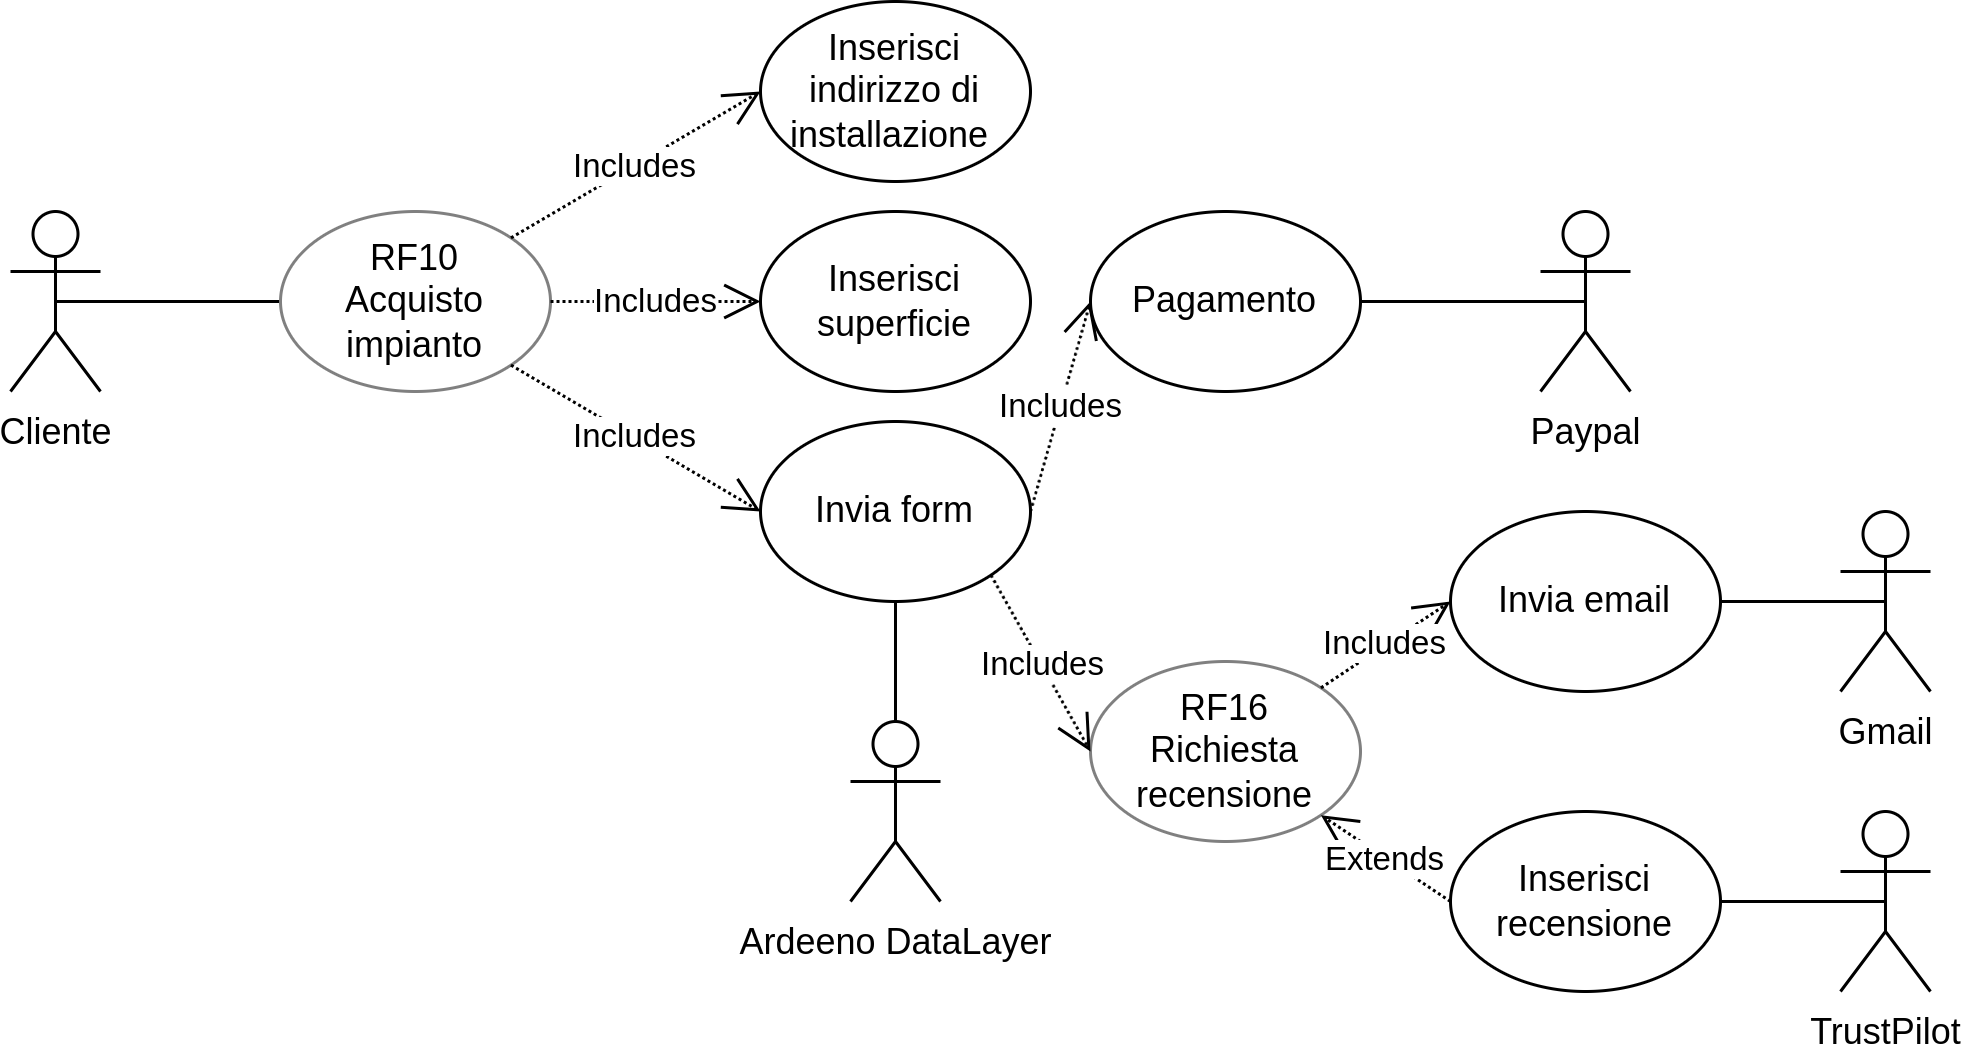

The diagram above was exported from draw.io. Its source (the exported page's mxGraphModel, read from the mxfile embedded in the PNG):
<mxGraphModel dx="1038" dy="663" grid="1" gridSize="10" guides="1" tooltips="1" connect="1" arrows="1" fold="1" page="1" pageScale="1" pageWidth="1169" pageHeight="827" math="0" shadow="0">
  <root>
    <mxCell id="0" />
    <mxCell id="1" parent="0" />
    <mxCell id="2" value="Cliente" style="shape=umlActor;verticalLabelPosition=bottom;verticalAlign=top;html=1;outlineConnect=0;perimeterSpacing=14;" vertex="1" parent="1">
      <mxGeometry x="260" y="80" width="30" height="60" as="geometry" />
    </mxCell>
    <mxCell id="3" style="rounded=0;orthogonalLoop=1;jettySize=auto;html=1;exitX=0;exitY=0.5;exitDx=0;exitDy=0;endArrow=none;endFill=0;entryX=0.5;entryY=0.5;entryDx=0;entryDy=0;entryPerimeter=0;" edge="1" source="4" target="2" parent="1">
      <mxGeometry relative="1" as="geometry">
        <mxPoint x="160" y="120" as="targetPoint" />
      </mxGeometry>
    </mxCell>
    <mxCell id="4" value="RF10&lt;br&gt;Acquisto impianto" style="ellipse;whiteSpace=wrap;html=1;fillColor=#FFFFFF;gradientColor=none;strokeColor=#808080;strokeWidth=1;" vertex="1" parent="1">
      <mxGeometry x="350" y="80" width="90" height="60" as="geometry" />
    </mxCell>
    <mxCell id="5" value="Inserisci indirizzo di installazione&amp;nbsp;" style="ellipse;whiteSpace=wrap;html=1;" vertex="1" parent="1">
      <mxGeometry x="510" y="10" width="90" height="60" as="geometry" />
    </mxCell>
    <mxCell id="6" value="RF16&lt;br&gt;Richiesta recensione" style="ellipse;whiteSpace=wrap;html=1;fillColor=#FFFFFF;strokeColor=#808080;" vertex="1" parent="1">
      <mxGeometry x="620" y="230" width="90" height="60" as="geometry" />
    </mxCell>
    <mxCell id="7" style="edgeStyle=none;rounded=0;orthogonalLoop=1;jettySize=auto;html=1;exitX=0.5;exitY=0;exitDx=0;exitDy=0;exitPerimeter=0;entryX=0.5;entryY=1;entryDx=0;entryDy=0;endArrow=none;endFill=0;endSize=10;" edge="1" source="8" target="20" parent="1">
      <mxGeometry relative="1" as="geometry" />
    </mxCell>
    <mxCell id="8" value="Ardeeno DataLayer" style="shape=umlActor;verticalLabelPosition=bottom;verticalAlign=top;html=1;outlineConnect=0;" vertex="1" parent="1">
      <mxGeometry x="540" y="250" width="30" height="60" as="geometry" />
    </mxCell>
    <mxCell id="9" style="edgeStyle=none;rounded=0;orthogonalLoop=1;jettySize=auto;html=1;exitX=0.5;exitY=0.5;exitDx=0;exitDy=0;exitPerimeter=0;entryX=1;entryY=0.5;entryDx=0;entryDy=0;endArrow=none;endFill=0;" edge="1" source="10" target="14" parent="1">
      <mxGeometry relative="1" as="geometry" />
    </mxCell>
    <mxCell id="10" value="Gmail" style="shape=umlActor;verticalLabelPosition=bottom;verticalAlign=top;html=1;outlineConnect=0;" vertex="1" parent="1">
      <mxGeometry x="870" y="180" width="30" height="60" as="geometry" />
    </mxCell>
    <mxCell id="11" style="edgeStyle=none;rounded=0;orthogonalLoop=1;jettySize=auto;html=1;exitX=0.5;exitY=0.5;exitDx=0;exitDy=0;exitPerimeter=0;entryX=1;entryY=0.5;entryDx=0;entryDy=0;endArrow=none;endFill=0;" edge="1" source="12" target="13" parent="1">
      <mxGeometry relative="1" as="geometry" />
    </mxCell>
    <mxCell id="12" value="TrustPilot" style="shape=umlActor;verticalLabelPosition=bottom;verticalAlign=top;html=1;outlineConnect=0;" vertex="1" parent="1">
      <mxGeometry x="870" y="280" width="30" height="60" as="geometry" />
    </mxCell>
    <mxCell id="13" value="Inserisci recensione" style="ellipse;whiteSpace=wrap;html=1;" vertex="1" parent="1">
      <mxGeometry x="740" y="280" width="90" height="60" as="geometry" />
    </mxCell>
    <mxCell id="14" value="Invia email" style="ellipse;whiteSpace=wrap;html=1;" vertex="1" parent="1">
      <mxGeometry x="740" y="180" width="90" height="60" as="geometry" />
    </mxCell>
    <mxCell id="15" value="Includes" style="endArrow=open;endSize=10;endFill=0;html=1;rounded=0;dashed=1;dashPattern=1 1;entryX=0;entryY=0.5;entryDx=0;entryDy=0;exitX=1;exitY=0;exitDx=0;exitDy=0;" edge="1" source="6" target="14" parent="1">
      <mxGeometry width="160" relative="1" as="geometry">
        <mxPoint x="550" y="80" as="sourcePoint" />
        <mxPoint x="670" y="80" as="targetPoint" />
      </mxGeometry>
    </mxCell>
    <mxCell id="16" value="Includes" style="endArrow=open;endSize=10;endFill=0;html=1;rounded=0;dashed=1;dashPattern=1 1;exitX=1;exitY=0;exitDx=0;exitDy=0;entryX=0;entryY=0.5;entryDx=0;entryDy=0;" edge="1" source="4" target="5" parent="1">
      <mxGeometry width="160" relative="1" as="geometry">
        <mxPoint x="580" y="70" as="sourcePoint" />
        <mxPoint x="460" y="190" as="targetPoint" />
      </mxGeometry>
    </mxCell>
    <mxCell id="17" style="rounded=0;orthogonalLoop=1;jettySize=auto;html=1;exitX=0.5;exitY=0.5;exitDx=0;exitDy=0;exitPerimeter=0;entryX=1;entryY=0.5;entryDx=0;entryDy=0;endArrow=none;endFill=0;endSize=10;" edge="1" source="18" target="23" parent="1">
      <mxGeometry relative="1" as="geometry" />
    </mxCell>
    <mxCell id="18" value="Paypal" style="shape=umlActor;verticalLabelPosition=bottom;verticalAlign=top;html=1;outlineConnect=0;" vertex="1" parent="1">
      <mxGeometry x="770" y="80" width="30" height="60" as="geometry" />
    </mxCell>
    <mxCell id="19" value="Inserisci superficie" style="ellipse;whiteSpace=wrap;html=1;" vertex="1" parent="1">
      <mxGeometry x="510" y="80" width="90" height="60" as="geometry" />
    </mxCell>
    <mxCell id="20" value="Invia form" style="ellipse;whiteSpace=wrap;html=1;resizeWidth=0;" vertex="1" parent="1">
      <mxGeometry x="510" y="150" width="90" height="60" as="geometry" />
    </mxCell>
    <mxCell id="21" value="Includes" style="endArrow=open;endSize=10;endFill=0;html=1;rounded=0;dashed=1;dashPattern=1 1;exitX=1;exitY=0.5;exitDx=0;exitDy=0;entryX=0;entryY=0.5;entryDx=0;entryDy=0;" edge="1" source="4" target="19" parent="1">
      <mxGeometry width="160" relative="1" as="geometry">
        <mxPoint x="366.81980515339455" y="121.21320343559637" as="sourcePoint" />
        <mxPoint x="470" y="170" as="targetPoint" />
      </mxGeometry>
    </mxCell>
    <mxCell id="22" value="Includes" style="endArrow=open;endSize=10;endFill=0;html=1;rounded=0;dashed=1;dashPattern=1 1;exitX=1;exitY=1;exitDx=0;exitDy=0;entryX=0;entryY=0.5;entryDx=0;entryDy=0;" edge="1" source="4" target="20" parent="1">
      <mxGeometry width="160" relative="1" as="geometry">
        <mxPoint x="347.96000000000004" y="128.79999999999995" as="sourcePoint" />
        <mxPoint x="490" y="210" as="targetPoint" />
      </mxGeometry>
    </mxCell>
    <mxCell id="23" value="Pagamento" style="ellipse;whiteSpace=wrap;html=1;resizeWidth=0;" vertex="1" parent="1">
      <mxGeometry x="620" y="80" width="90" height="60" as="geometry" />
    </mxCell>
    <mxCell id="24" value="Includes" style="endArrow=open;endSize=10;endFill=0;html=1;rounded=0;dashed=1;dashPattern=1 1;exitX=1;exitY=0.5;exitDx=0;exitDy=0;entryX=0;entryY=0.5;entryDx=0;entryDy=0;" edge="1" source="20" target="23" parent="1">
      <mxGeometry width="160" relative="1" as="geometry">
        <mxPoint x="335" y="130" as="sourcePoint" />
        <mxPoint x="490" y="280" as="targetPoint" />
      </mxGeometry>
    </mxCell>
    <mxCell id="25" value="Includes" style="endArrow=open;endSize=10;endFill=0;html=1;rounded=0;dashed=1;dashPattern=1 1;exitX=1;exitY=1;exitDx=0;exitDy=0;entryX=0;entryY=0.5;entryDx=0;entryDy=0;" edge="1" source="20" target="6" parent="1">
      <mxGeometry width="160" relative="1" as="geometry">
        <mxPoint x="520" y="260" as="sourcePoint" />
        <mxPoint x="610" y="270" as="targetPoint" />
      </mxGeometry>
    </mxCell>
    <mxCell id="26" value="Extends" style="endArrow=open;endSize=10;endFill=0;html=1;rounded=0;dashed=1;dashPattern=1 1;exitX=0;exitY=0.5;exitDx=0;exitDy=0;entryX=1;entryY=1;entryDx=0;entryDy=0;" edge="1" source="13" target="6" parent="1">
      <mxGeometry width="160" relative="1" as="geometry">
        <mxPoint x="620" y="250" as="sourcePoint" />
        <mxPoint x="510" y="280" as="targetPoint" />
      </mxGeometry>
    </mxCell>
  </root>
</mxGraphModel>